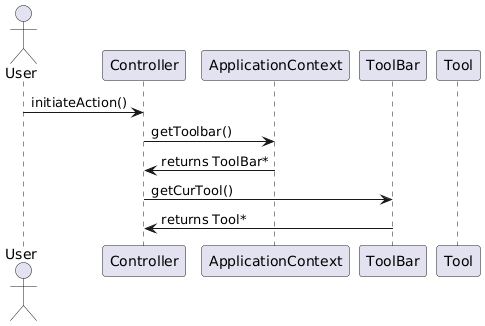

The diagram above was rendered by PlantUML. Its source (embedded in the PNG):
@startuml

actor User

participant Controller
participant ApplicationContext
participant ToolBar
participant Tool

User -> Controller : initiateAction()
Controller -> ApplicationContext : getToolbar()
ApplicationContext -> Controller : returns ToolBar*
Controller -> ToolBar : getCurTool()
ToolBar -> Controller : returns Tool*

@enduml